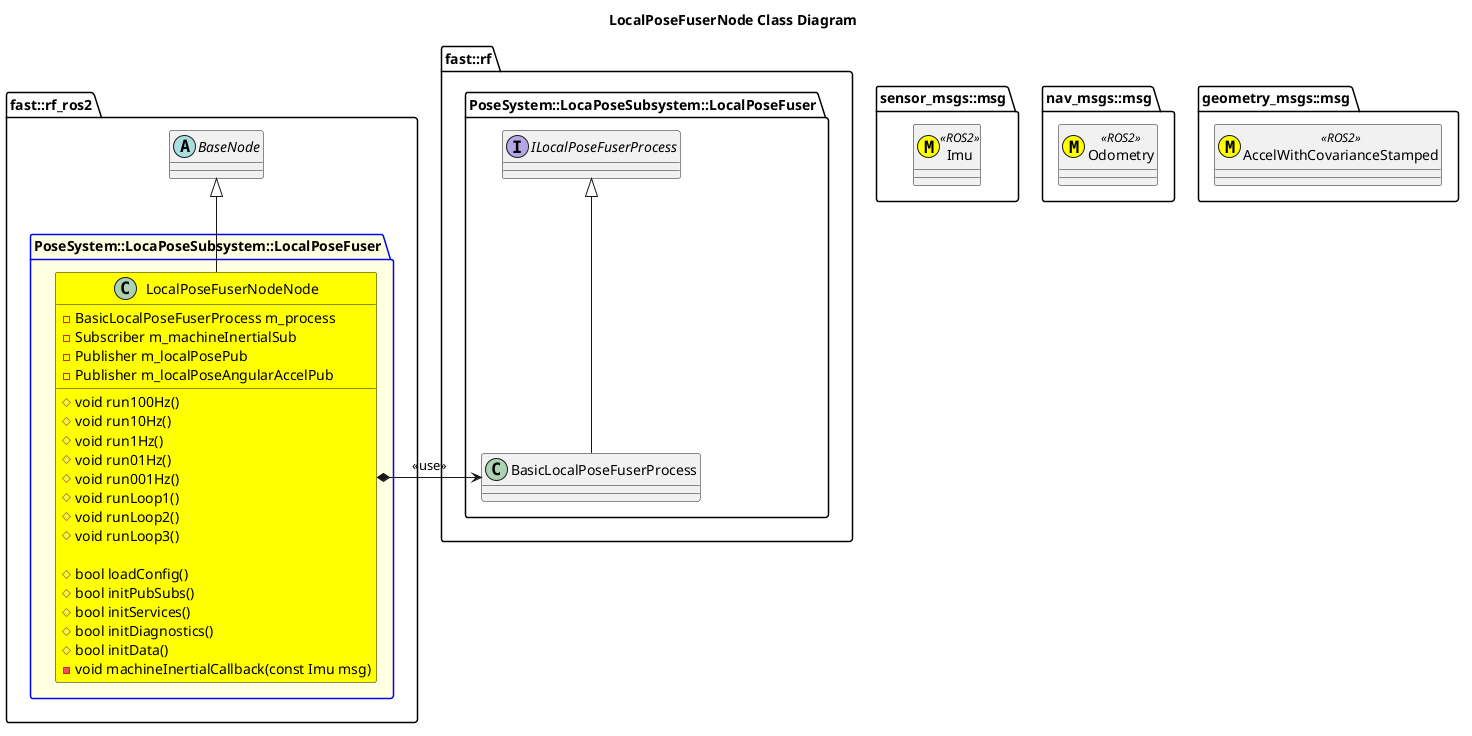

The diagram above was rendered by PlantUML. Its source (embedded in the PNG):
@startuml
title LocalPoseFuserNode Class Diagram
namespace sensor_msgs::msg {
    class Imu <<(M,#FFFF00)>> <<ROS2>>
}
namespace nav_msgs::msg {
    class Odometry <<(M,#FFFF00)>> <<ROS2>>
}
namespace geometry_msgs::msg {
    class AccelWithCovarianceStamped <<(M,#FFFF00)>> <<ROS2>>
}
namespace fast::rf {
    namespace PoseSystem::LocaPoseSubsystem::LocalPoseFuser {
        interface ILocalPoseFuserProcess
        class BasicLocalPoseFuserProcess
        BasicLocalPoseFuserProcess -up-|> ILocalPoseFuserProcess
    }
}
namespace fast::rf_ros2 { 
    abstract BaseNode {

    }
    package PoseSystem::LocaPoseSubsystem::LocalPoseFuser #LightYellow;line:blue  {
        class LocalPoseFuserNodeNode #Yellow {
            #void run100Hz()
            #void run10Hz()
            #void run1Hz()
            #void run01Hz()
            #void run001Hz()
            #void runLoop1()
            #void runLoop2()
            #void runLoop3()

            #bool loadConfig()
            #bool initPubSubs()
            #bool initServices()
            #bool initDiagnostics()
            #bool initData()
            -void machineInertialCallback(const Imu msg)
            -BasicLocalPoseFuserProcess m_process
            -Subscriber m_machineInertialSub
            -Publisher m_localPosePub
            -Publisher m_localPoseAngularAccelPub
        }
        LocalPoseFuserNodeNode -up-|> BaseNode
        LocalPoseFuserNodeNode *-right-> BasicLocalPoseFuserProcess: <<use>>
        
    }

}

@enduml